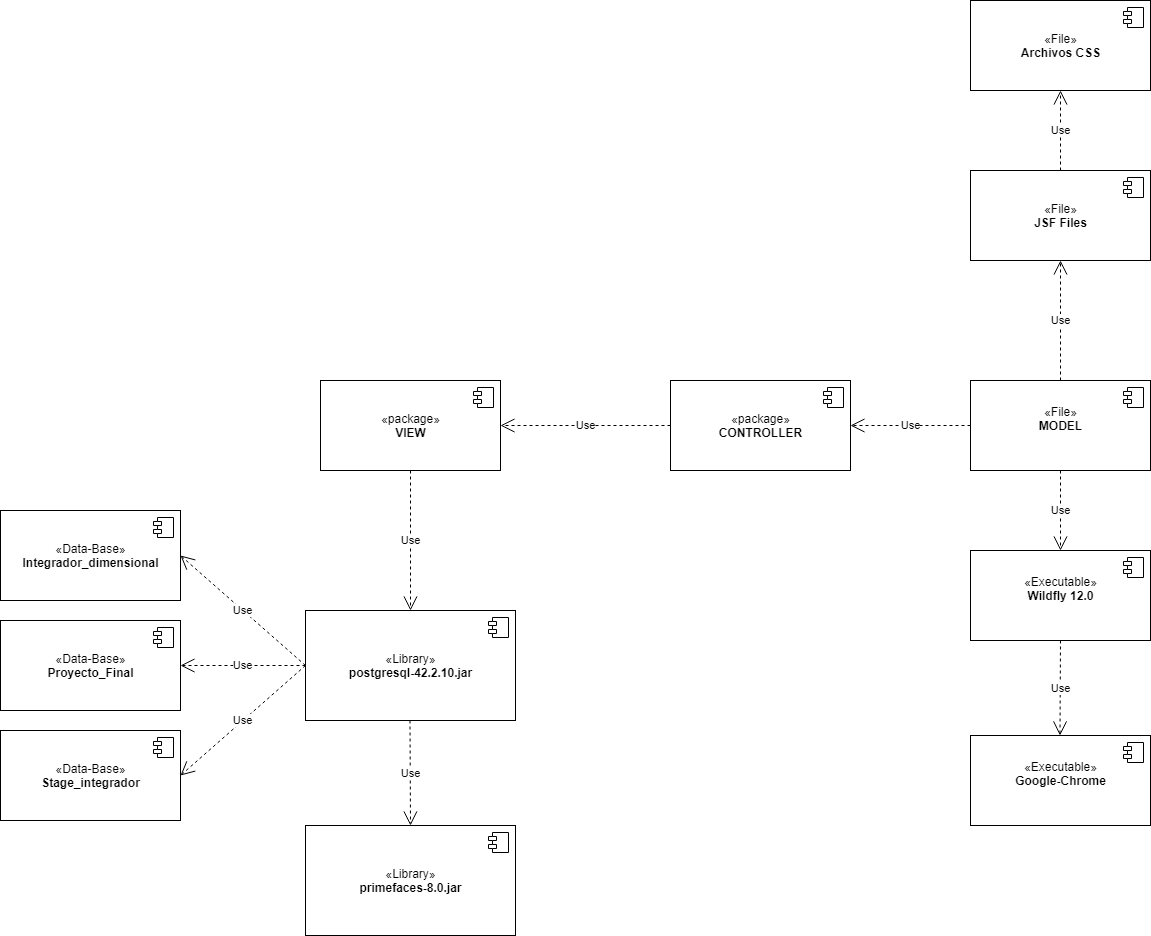

The diagram above was exported from draw.io. Its source (the exported page's mxGraphModel, read from the mxfile embedded in the PNG):
<mxGraphModel dx="3491" dy="2076" grid="1" gridSize="10" guides="1" tooltips="1" connect="1" arrows="1" fold="1" page="1" pageScale="1" pageWidth="1654" pageHeight="1169" math="0" shadow="0">
  <root>
    <mxCell id="-BXywrKFwzO480EuRGco-0" />
    <mxCell id="-BXywrKFwzO480EuRGco-1" parent="-BXywrKFwzO480EuRGco-0" />
    <mxCell id="-BXywrKFwzO480EuRGco-2" value="«Data-Base»&lt;br&gt;&lt;b&gt;Proyecto_Final&lt;/b&gt;" style="html=1;dropTarget=0;" parent="-BXywrKFwzO480EuRGco-1" vertex="1">
      <mxGeometry x="-1430" y="-432" width="180" height="90" as="geometry" />
    </mxCell>
    <mxCell id="-BXywrKFwzO480EuRGco-3" value="" style="shape=component;jettyWidth=8;jettyHeight=4;" parent="-BXywrKFwzO480EuRGco-2" vertex="1">
      <mxGeometry x="1" width="20" height="20" relative="1" as="geometry">
        <mxPoint x="-27" y="7" as="offset" />
      </mxGeometry>
    </mxCell>
    <mxCell id="-BXywrKFwzO480EuRGco-4" value="«Executable»&lt;br&gt;&lt;b&gt;Google-Chrome&lt;br&gt;&lt;br&gt;&lt;/b&gt;" style="html=1;dropTarget=0;" parent="-BXywrKFwzO480EuRGco-1" vertex="1">
      <mxGeometry x="-460" y="-317" width="180" height="90" as="geometry" />
    </mxCell>
    <mxCell id="-BXywrKFwzO480EuRGco-5" value="" style="shape=component;jettyWidth=8;jettyHeight=4;" parent="-BXywrKFwzO480EuRGco-4" vertex="1">
      <mxGeometry x="1" width="20" height="20" relative="1" as="geometry">
        <mxPoint x="-27" y="7" as="offset" />
      </mxGeometry>
    </mxCell>
    <mxCell id="-BXywrKFwzO480EuRGco-6" value="«Executable»&lt;br&gt;&lt;b&gt;Wildfly 12.0&lt;br&gt;&lt;br&gt;&lt;/b&gt;" style="html=1;dropTarget=0;" parent="-BXywrKFwzO480EuRGco-1" vertex="1">
      <mxGeometry x="-460" y="-502" width="180" height="90" as="geometry" />
    </mxCell>
    <mxCell id="-BXywrKFwzO480EuRGco-7" value="" style="shape=component;jettyWidth=8;jettyHeight=4;" parent="-BXywrKFwzO480EuRGco-6" vertex="1">
      <mxGeometry x="1" width="20" height="20" relative="1" as="geometry">
        <mxPoint x="-27" y="7" as="offset" />
      </mxGeometry>
    </mxCell>
    <mxCell id="-BXywrKFwzO480EuRGco-8" value="«File»&lt;br&gt;&lt;b&gt;MODEL&lt;br&gt;&amp;nbsp;&lt;/b&gt;" style="html=1;dropTarget=0;" parent="-BXywrKFwzO480EuRGco-1" vertex="1">
      <mxGeometry x="-460" y="-672" width="180" height="90" as="geometry" />
    </mxCell>
    <mxCell id="-BXywrKFwzO480EuRGco-9" value="" style="shape=component;jettyWidth=8;jettyHeight=4;" parent="-BXywrKFwzO480EuRGco-8" vertex="1">
      <mxGeometry x="1" width="20" height="20" relative="1" as="geometry">
        <mxPoint x="-27" y="7" as="offset" />
      </mxGeometry>
    </mxCell>
    <mxCell id="-BXywrKFwzO480EuRGco-10" value="«File»&lt;br&gt;&lt;b&gt;JSF Files&lt;/b&gt;" style="html=1;dropTarget=0;" parent="-BXywrKFwzO480EuRGco-1" vertex="1">
      <mxGeometry x="-460" y="-882" width="180" height="90" as="geometry" />
    </mxCell>
    <mxCell id="-BXywrKFwzO480EuRGco-11" value="" style="shape=component;jettyWidth=8;jettyHeight=4;" parent="-BXywrKFwzO480EuRGco-10" vertex="1">
      <mxGeometry x="1" width="20" height="20" relative="1" as="geometry">
        <mxPoint x="-27" y="7" as="offset" />
      </mxGeometry>
    </mxCell>
    <mxCell id="-BXywrKFwzO480EuRGco-14" value="«package»&lt;br&gt;&lt;b&gt;VIEW&lt;/b&gt;" style="html=1;dropTarget=0;" parent="-BXywrKFwzO480EuRGco-1" vertex="1">
      <mxGeometry x="-1110" y="-672" width="180" height="90" as="geometry" />
    </mxCell>
    <mxCell id="-BXywrKFwzO480EuRGco-15" value="" style="shape=component;jettyWidth=8;jettyHeight=4;" parent="-BXywrKFwzO480EuRGco-14" vertex="1">
      <mxGeometry x="1" width="20" height="20" relative="1" as="geometry">
        <mxPoint x="-27" y="7" as="offset" />
      </mxGeometry>
    </mxCell>
    <mxCell id="-BXywrKFwzO480EuRGco-16" value="«package»&lt;br&gt;&lt;b&gt;CONTROLLER&lt;/b&gt;" style="html=1;dropTarget=0;" parent="-BXywrKFwzO480EuRGco-1" vertex="1">
      <mxGeometry x="-760" y="-672" width="180" height="90" as="geometry" />
    </mxCell>
    <mxCell id="-BXywrKFwzO480EuRGco-17" value="" style="shape=component;jettyWidth=8;jettyHeight=4;" parent="-BXywrKFwzO480EuRGco-16" vertex="1">
      <mxGeometry x="1" width="20" height="20" relative="1" as="geometry">
        <mxPoint x="-27" y="7" as="offset" />
      </mxGeometry>
    </mxCell>
    <mxCell id="-BXywrKFwzO480EuRGco-19" value="Use" style="endArrow=open;endSize=12;dashed=1;html=1;entryX=0.5;entryY=0;entryDx=0;entryDy=0;exitX=0.5;exitY=1;exitDx=0;exitDy=0;" parent="-BXywrKFwzO480EuRGco-1" source="-BXywrKFwzO480EuRGco-6" edge="1">
      <mxGeometry width="160" relative="1" as="geometry">
        <mxPoint x="-320" y="-382" as="sourcePoint" />
        <mxPoint x="-370.5" y="-317" as="targetPoint" />
      </mxGeometry>
    </mxCell>
    <mxCell id="-BXywrKFwzO480EuRGco-20" value="Use" style="endArrow=open;endSize=12;dashed=1;html=1;exitX=0.5;exitY=1;exitDx=0;exitDy=0;" parent="-BXywrKFwzO480EuRGco-1" source="-BXywrKFwzO480EuRGco-8" target="-BXywrKFwzO480EuRGco-6" edge="1">
      <mxGeometry width="160" relative="1" as="geometry">
        <mxPoint x="-370.5" y="-512" as="sourcePoint" />
        <mxPoint x="-370.5" y="-422" as="targetPoint" />
      </mxGeometry>
    </mxCell>
    <mxCell id="-BXywrKFwzO480EuRGco-21" value="Use" style="endArrow=open;endSize=12;dashed=1;html=1;exitX=0.5;exitY=0;exitDx=0;exitDy=0;entryX=0.5;entryY=1;entryDx=0;entryDy=0;" parent="-BXywrKFwzO480EuRGco-1" source="-BXywrKFwzO480EuRGco-8" target="-BXywrKFwzO480EuRGco-10" edge="1">
      <mxGeometry width="160" relative="1" as="geometry">
        <mxPoint x="-370.59000000000003" y="-672" as="sourcePoint" />
        <mxPoint x="-370.59000000000003" y="-762" as="targetPoint" />
      </mxGeometry>
    </mxCell>
    <mxCell id="-BXywrKFwzO480EuRGco-23" value="Use" style="endArrow=open;endSize=12;dashed=1;html=1;entryX=1;entryY=0.5;entryDx=0;entryDy=0;exitX=0;exitY=0.5;exitDx=0;exitDy=0;" parent="-BXywrKFwzO480EuRGco-1" source="-BXywrKFwzO480EuRGco-32" target="pUp52_fMYRK9e-seB2HU-0" edge="1">
      <mxGeometry width="160" relative="1" as="geometry">
        <mxPoint x="-1310" y="-442" as="sourcePoint" />
        <mxPoint x="-560" y="-337" as="targetPoint" />
      </mxGeometry>
    </mxCell>
    <mxCell id="-BXywrKFwzO480EuRGco-32" value="«Library»&lt;br&gt;&lt;b&gt;postgresql-42.2.10.jar&lt;/b&gt;" style="html=1;dropTarget=0;" parent="-BXywrKFwzO480EuRGco-1" vertex="1">
      <mxGeometry x="-1125" y="-442" width="210" height="110" as="geometry" />
    </mxCell>
    <mxCell id="-BXywrKFwzO480EuRGco-33" value="" style="shape=component;jettyWidth=8;jettyHeight=4;" parent="-BXywrKFwzO480EuRGco-32" vertex="1">
      <mxGeometry x="1" width="20" height="20" relative="1" as="geometry">
        <mxPoint x="-27" y="7" as="offset" />
      </mxGeometry>
    </mxCell>
    <mxCell id="-BXywrKFwzO480EuRGco-40" value="Use" style="endArrow=open;endSize=12;dashed=1;html=1;exitX=0;exitY=0.5;exitDx=0;exitDy=0;entryX=1;entryY=0.5;entryDx=0;entryDy=0;" parent="-BXywrKFwzO480EuRGco-1" source="-BXywrKFwzO480EuRGco-16" target="-BXywrKFwzO480EuRGco-14" edge="1">
      <mxGeometry width="160" relative="1" as="geometry">
        <mxPoint x="-730" y="-547.5900000000006" as="sourcePoint" />
        <mxPoint x="-860" y="-547" as="targetPoint" />
      </mxGeometry>
    </mxCell>
    <mxCell id="-BXywrKFwzO480EuRGco-49" value="Use" style="endArrow=open;endSize=12;dashed=1;html=1;exitX=0.5;exitY=1;exitDx=0;exitDy=0;entryX=0.5;entryY=0;entryDx=0;entryDy=0;" parent="-BXywrKFwzO480EuRGco-1" source="-BXywrKFwzO480EuRGco-14" target="-BXywrKFwzO480EuRGco-32" edge="1">
      <mxGeometry width="160" relative="1" as="geometry">
        <mxPoint x="-1020.4200000000001" y="-522" as="sourcePoint" />
        <mxPoint x="-1020" y="-402" as="targetPoint" />
      </mxGeometry>
    </mxCell>
    <mxCell id="-BXywrKFwzO480EuRGco-50" value="Use" style="endArrow=open;endSize=12;dashed=1;html=1;entryX=1;entryY=0.5;entryDx=0;entryDy=0;exitX=0;exitY=0.5;exitDx=0;exitDy=0;" parent="-BXywrKFwzO480EuRGco-1" source="-BXywrKFwzO480EuRGco-8" target="-BXywrKFwzO480EuRGco-16" edge="1">
      <mxGeometry width="160" relative="1" as="geometry">
        <mxPoint x="-460" y="-547" as="sourcePoint" />
        <mxPoint x="-550" y="-547" as="targetPoint" />
      </mxGeometry>
    </mxCell>
    <mxCell id="-BXywrKFwzO480EuRGco-51" value="«File»&lt;br&gt;&lt;b&gt;Archivos CSS&lt;/b&gt;" style="html=1;dropTarget=0;" parent="-BXywrKFwzO480EuRGco-1" vertex="1">
      <mxGeometry x="-460" y="-1052" width="180" height="90" as="geometry" />
    </mxCell>
    <mxCell id="-BXywrKFwzO480EuRGco-52" value="" style="shape=component;jettyWidth=8;jettyHeight=4;" parent="-BXywrKFwzO480EuRGco-51" vertex="1">
      <mxGeometry x="1" width="20" height="20" relative="1" as="geometry">
        <mxPoint x="-27" y="7" as="offset" />
      </mxGeometry>
    </mxCell>
    <mxCell id="-BXywrKFwzO480EuRGco-53" value="Use" style="endArrow=open;endSize=12;dashed=1;html=1;exitX=0.5;exitY=0;exitDx=0;exitDy=0;entryX=0.5;entryY=1;entryDx=0;entryDy=0;" parent="-BXywrKFwzO480EuRGco-1" source="-BXywrKFwzO480EuRGco-10" target="-BXywrKFwzO480EuRGco-51" edge="1">
      <mxGeometry width="160" relative="1" as="geometry">
        <mxPoint x="-370.41999999999996" y="-772" as="sourcePoint" />
        <mxPoint x="-370.41999999999996" y="-862" as="targetPoint" />
      </mxGeometry>
    </mxCell>
    <mxCell id="-BXywrKFwzO480EuRGco-57" value="«Library»&lt;br&gt;&lt;b&gt;primefaces-8.0.jar&lt;/b&gt;" style="html=1;dropTarget=0;" parent="-BXywrKFwzO480EuRGco-1" vertex="1">
      <mxGeometry x="-1125" y="-227" width="210" height="110" as="geometry" />
    </mxCell>
    <mxCell id="-BXywrKFwzO480EuRGco-58" value="" style="shape=component;jettyWidth=8;jettyHeight=4;" parent="-BXywrKFwzO480EuRGco-57" vertex="1">
      <mxGeometry x="1" width="20" height="20" relative="1" as="geometry">
        <mxPoint x="-27" y="7" as="offset" />
      </mxGeometry>
    </mxCell>
    <mxCell id="-BXywrKFwzO480EuRGco-59" value="Use" style="endArrow=open;endSize=12;dashed=1;html=1;exitX=0.5;exitY=1;exitDx=0;exitDy=0;entryX=0.5;entryY=0;entryDx=0;entryDy=0;" parent="-BXywrKFwzO480EuRGco-1" target="-BXywrKFwzO480EuRGco-57" edge="1">
      <mxGeometry width="160" relative="1" as="geometry">
        <mxPoint x="-1020.5" y="-332" as="sourcePoint" />
        <mxPoint x="-1020.5" y="-192" as="targetPoint" />
      </mxGeometry>
    </mxCell>
    <mxCell id="pUp52_fMYRK9e-seB2HU-0" value="«Data-Base»&lt;br&gt;&lt;b&gt;Integrador_dimensional&lt;/b&gt;" style="html=1;dropTarget=0;" parent="-BXywrKFwzO480EuRGco-1" vertex="1">
      <mxGeometry x="-1430" y="-542" width="180" height="90" as="geometry" />
    </mxCell>
    <mxCell id="pUp52_fMYRK9e-seB2HU-1" value="" style="shape=component;jettyWidth=8;jettyHeight=4;" parent="pUp52_fMYRK9e-seB2HU-0" vertex="1">
      <mxGeometry x="1" width="20" height="20" relative="1" as="geometry">
        <mxPoint x="-27" y="7" as="offset" />
      </mxGeometry>
    </mxCell>
    <mxCell id="pUp52_fMYRK9e-seB2HU-2" value="«Data-Base»&lt;br&gt;&lt;b&gt;Stage_integrador&lt;/b&gt;" style="html=1;dropTarget=0;" parent="-BXywrKFwzO480EuRGco-1" vertex="1">
      <mxGeometry x="-1430" y="-322" width="180" height="90" as="geometry" />
    </mxCell>
    <mxCell id="pUp52_fMYRK9e-seB2HU-3" value="" style="shape=component;jettyWidth=8;jettyHeight=4;" parent="pUp52_fMYRK9e-seB2HU-2" vertex="1">
      <mxGeometry x="1" width="20" height="20" relative="1" as="geometry">
        <mxPoint x="-27" y="7" as="offset" />
      </mxGeometry>
    </mxCell>
    <mxCell id="pUp52_fMYRK9e-seB2HU-4" value="Use" style="endArrow=open;endSize=12;dashed=1;html=1;entryX=1;entryY=0.5;entryDx=0;entryDy=0;exitX=0;exitY=0.5;exitDx=0;exitDy=0;" parent="-BXywrKFwzO480EuRGco-1" source="-BXywrKFwzO480EuRGco-32" target="-BXywrKFwzO480EuRGco-2" edge="1">
      <mxGeometry width="160" relative="1" as="geometry">
        <mxPoint x="-1115" y="-377" as="sourcePoint" />
        <mxPoint x="-1240" y="-487" as="targetPoint" />
      </mxGeometry>
    </mxCell>
    <mxCell id="pUp52_fMYRK9e-seB2HU-5" value="Use" style="endArrow=open;endSize=12;dashed=1;html=1;entryX=1;entryY=0.5;entryDx=0;entryDy=0;exitX=0;exitY=0.5;exitDx=0;exitDy=0;" parent="-BXywrKFwzO480EuRGco-1" source="-BXywrKFwzO480EuRGco-32" target="pUp52_fMYRK9e-seB2HU-2" edge="1">
      <mxGeometry width="160" relative="1" as="geometry">
        <mxPoint x="-1115" y="-377" as="sourcePoint" />
        <mxPoint x="-1240" y="-377" as="targetPoint" />
      </mxGeometry>
    </mxCell>
  </root>
</mxGraphModel>